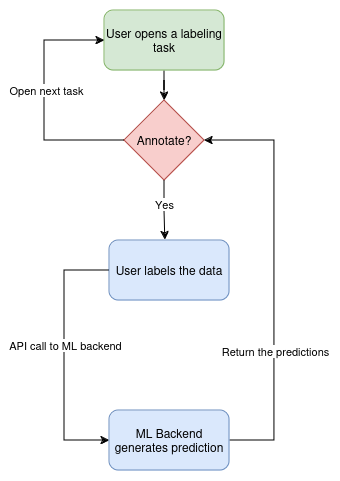

The diagram above was exported from draw.io. Its source (the exported page's mxGraphModel, read from the mxfile embedded in the PNG):
<mxGraphModel dx="635" dy="874" grid="1" gridSize="10" guides="1" tooltips="1" connect="1" arrows="1" fold="1" page="1" pageScale="1" pageWidth="850" pageHeight="1100" math="0" shadow="0">
  <root>
    <mxCell id="0" />
    <mxCell id="1" parent="0" />
    <mxCell id="hKKLw9EGEihgAKcTPqes-4" style="edgeStyle=orthogonalEdgeStyle;rounded=0;orthogonalLoop=1;jettySize=auto;html=1;entryX=0;entryY=0.5;entryDx=0;entryDy=0;exitX=0;exitY=0.5;exitDx=0;exitDy=0;" edge="1" parent="1" source="hKKLw9EGEihgAKcTPqes-2" target="hKKLw9EGEihgAKcTPqes-3">
      <mxGeometry relative="1" as="geometry">
        <mxPoint x="275" y="429.9999999999999" as="sourcePoint" />
        <mxPoint x="275" y="600.0000000000001" as="targetPoint" />
        <Array as="points">
          <mxPoint x="260" y="430" />
          <mxPoint x="260" y="600" />
        </Array>
      </mxGeometry>
    </mxCell>
    <mxCell id="hKKLw9EGEihgAKcTPqes-5" value="API call to ML backend" style="edgeLabel;html=1;align=center;verticalAlign=middle;resizable=0;points=[];" vertex="1" connectable="0" parent="hKKLw9EGEihgAKcTPqes-4">
      <mxGeometry x="-0.0804" y="1" relative="1" as="geometry">
        <mxPoint as="offset" />
      </mxGeometry>
    </mxCell>
    <mxCell id="hKKLw9EGEihgAKcTPqes-2" value="User labels the data" style="rounded=1;whiteSpace=wrap;html=1;fillColor=#dae8fc;strokeColor=#6c8ebf;" vertex="1" parent="1">
      <mxGeometry x="305" y="400" width="120" height="60" as="geometry" />
    </mxCell>
    <mxCell id="hKKLw9EGEihgAKcTPqes-6" style="edgeStyle=orthogonalEdgeStyle;rounded=0;orthogonalLoop=1;jettySize=auto;html=1;entryX=1;entryY=0.5;entryDx=0;entryDy=0;" edge="1" parent="1" source="hKKLw9EGEihgAKcTPqes-3" target="hKKLw9EGEihgAKcTPqes-10">
      <mxGeometry relative="1" as="geometry">
        <Array as="points">
          <mxPoint x="470" y="600" />
          <mxPoint x="470" y="300" />
        </Array>
      </mxGeometry>
    </mxCell>
    <mxCell id="hKKLw9EGEihgAKcTPqes-8" value="Return the predictions" style="edgeLabel;html=1;align=center;verticalAlign=middle;resizable=0;points=[];" vertex="1" connectable="0" parent="hKKLw9EGEihgAKcTPqes-6">
      <mxGeometry x="0.0266" y="-1" relative="1" as="geometry">
        <mxPoint y="78" as="offset" />
      </mxGeometry>
    </mxCell>
    <mxCell id="hKKLw9EGEihgAKcTPqes-3" value="ML Backend generates prediction" style="rounded=1;whiteSpace=wrap;html=1;fillColor=#dae8fc;strokeColor=#6c8ebf;" vertex="1" parent="1">
      <mxGeometry x="305" y="570" width="120" height="60" as="geometry" />
    </mxCell>
    <mxCell id="hKKLw9EGEihgAKcTPqes-11" style="edgeStyle=orthogonalEdgeStyle;rounded=0;orthogonalLoop=1;jettySize=auto;html=1;entryX=0.5;entryY=0;entryDx=0;entryDy=0;" edge="1" parent="1" source="hKKLw9EGEihgAKcTPqes-9" target="hKKLw9EGEihgAKcTPqes-10">
      <mxGeometry relative="1" as="geometry" />
    </mxCell>
    <mxCell id="hKKLw9EGEihgAKcTPqes-9" value="User opens a labeling task" style="rounded=1;whiteSpace=wrap;html=1;fillColor=#d5e8d4;strokeColor=#82b366;" vertex="1" parent="1">
      <mxGeometry x="300" y="170" width="120" height="60" as="geometry" />
    </mxCell>
    <mxCell id="hKKLw9EGEihgAKcTPqes-14" style="edgeStyle=orthogonalEdgeStyle;rounded=0;orthogonalLoop=1;jettySize=auto;html=1;entryX=0;entryY=0.5;entryDx=0;entryDy=0;" edge="1" parent="1" source="hKKLw9EGEihgAKcTPqes-10" target="hKKLw9EGEihgAKcTPqes-9">
      <mxGeometry relative="1" as="geometry">
        <Array as="points">
          <mxPoint x="240" y="300" />
          <mxPoint x="240" y="200" />
        </Array>
      </mxGeometry>
    </mxCell>
    <mxCell id="hKKLw9EGEihgAKcTPqes-15" value="Open next task" style="edgeLabel;html=1;align=center;verticalAlign=middle;resizable=0;points=[];" vertex="1" connectable="0" parent="hKKLw9EGEihgAKcTPqes-14">
      <mxGeometry x="0.1634" y="-2" relative="1" as="geometry">
        <mxPoint y="9" as="offset" />
      </mxGeometry>
    </mxCell>
    <mxCell id="hKKLw9EGEihgAKcTPqes-10" value="Annotate?" style="rhombus;whiteSpace=wrap;html=1;fillColor=#f8cecc;strokeColor=#b85450;" vertex="1" parent="1">
      <mxGeometry x="320" y="260" width="80" height="80" as="geometry" />
    </mxCell>
    <mxCell id="hKKLw9EGEihgAKcTPqes-12" style="edgeStyle=orthogonalEdgeStyle;rounded=0;orthogonalLoop=1;jettySize=auto;html=1;entryX=0.465;entryY=-0.009;entryDx=0;entryDy=0;entryPerimeter=0;" edge="1" parent="1" source="hKKLw9EGEihgAKcTPqes-10" target="hKKLw9EGEihgAKcTPqes-2">
      <mxGeometry relative="1" as="geometry" />
    </mxCell>
    <mxCell id="hKKLw9EGEihgAKcTPqes-13" value="Yes" style="edgeLabel;html=1;align=center;verticalAlign=middle;resizable=0;points=[];" vertex="1" connectable="0" parent="hKKLw9EGEihgAKcTPqes-12">
      <mxGeometry x="-0.1998" relative="1" as="geometry">
        <mxPoint as="offset" />
      </mxGeometry>
    </mxCell>
  </root>
</mxGraphModel>